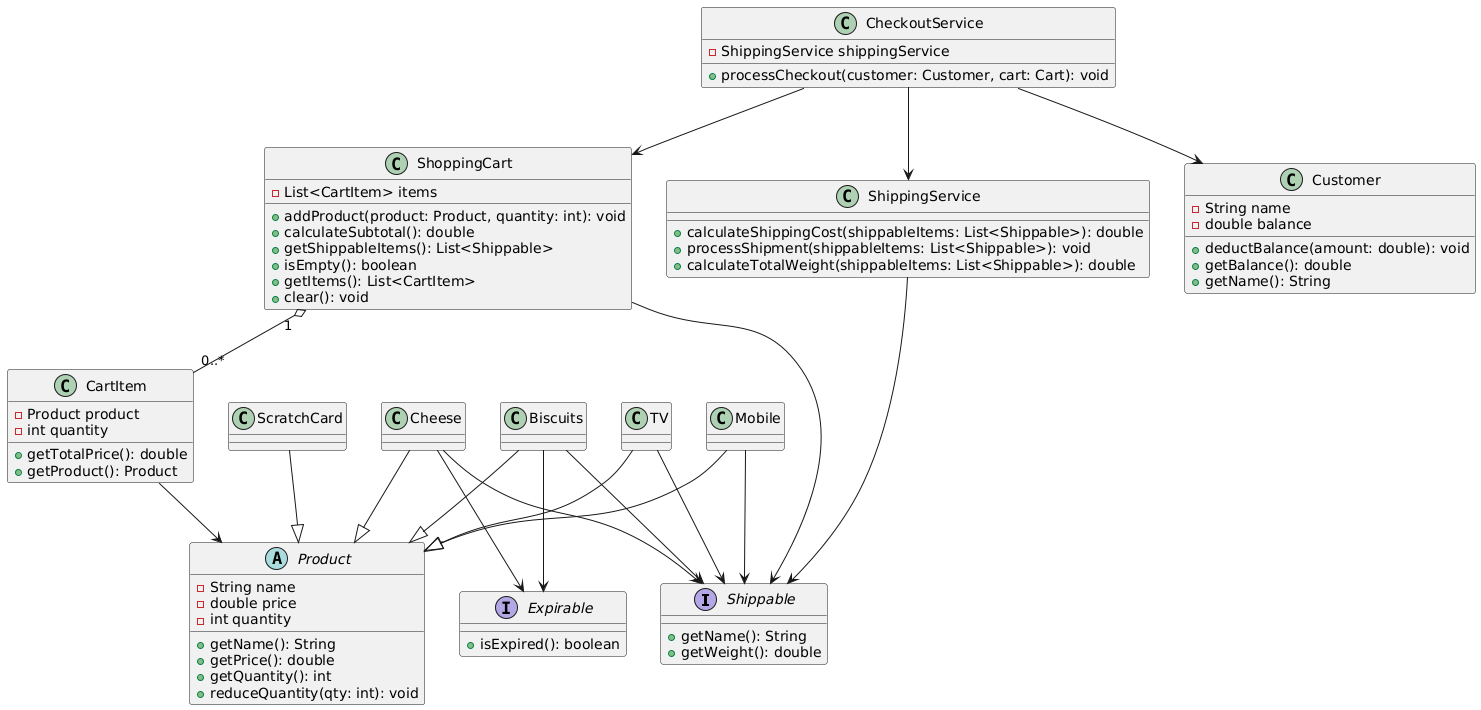

The diagram above was rendered by PlantUML. Its source (embedded in the PNG):
@startuml
' Interfaces
interface Shippable {
    +getName(): String
    +getWeight(): double
}

interface Expirable {
    +isExpired(): boolean
}

' Abstract Base Product
abstract class Product {
    -String name
    -double price
    -int quantity

    +getName(): String
    +getPrice(): double
    +getQuantity(): int
    +reduceQuantity(qty: int): void
}

' Concrete Product Implementations
class Cheese
class Biscuits
class TV
class Mobile
class ScratchCard

Cheese --> Expirable
Cheese --> Shippable
Cheese --|> Product

Biscuits --> Expirable
Biscuits --> Shippable
Biscuits --|> Product

TV --> Shippable
TV --|> Product

Mobile --> Shippable
Mobile --|> Product

ScratchCard --|> Product

' Cart and Checkout Classes
class ShoppingCart {
    -List<CartItem> items

    +addProduct(product: Product, quantity: int): void
    +calculateSubtotal(): double
    +getShippableItems(): List<Shippable>
    +isEmpty(): boolean
    +getItems(): List<CartItem>
    +clear(): void
}

class CartItem {
    -Product product
    -int quantity

    +getTotalPrice(): double
    +getProduct(): Product
}

class Customer {
    -String name
    -double balance

    +deductBalance(amount: double): void
    +getBalance(): double
    +getName(): String
}

class CheckoutService {
    +processCheckout(customer: Customer, cart: Cart): void
    -ShippingService shippingService
}

class ShippingService {
    +calculateShippingCost(shippableItems: List<Shippable>): double
    +processShipment(shippableItems: List<Shippable>): void
    +calculateTotalWeight(shippableItems: List<Shippable>): double
}

' Relationships

ShoppingCart "1" o-- "0..*" CartItem
CartItem --> Product

CheckoutService --> Customer
CheckoutService --> ShoppingCart
CheckoutService --> ShippingService
ShippingService --> Shippable

ShoppingCart --> Shippable
@enduml